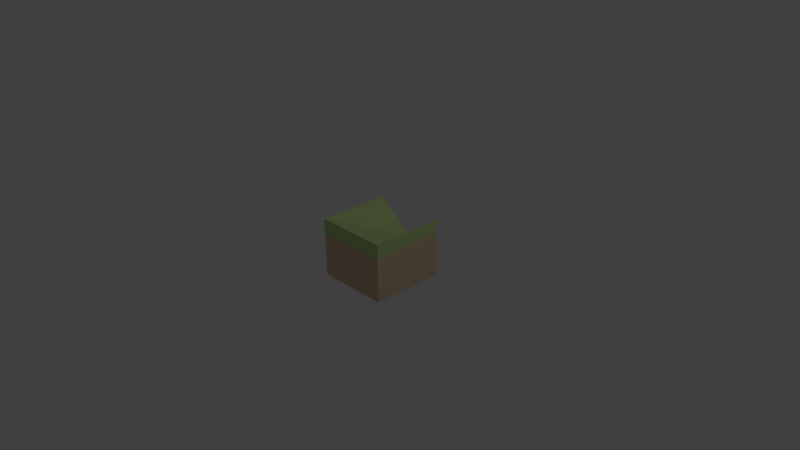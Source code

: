 # Source: grass-convexPeninsula.blend  (saved by Blender 2.73.0; exported with 4.5.12 LTS)
import bpy
from mathutils import Matrix  # noqa: F401  (used for matrix-valued properties, if any)

bpy.ops.wm.read_factory_settings(use_empty=True)
scene = bpy.context.scene
scene.name = 'Scene'

# ---- collections
col_collection_1 = bpy.data.collections.new('Collection 1'); scene.collection.children.link(col_collection_1)

# ---- materials (node trees are filled in below, after node groups)
mat_brown_006 = bpy.data.materials.new('Brown.006')
mat_brown_006.alpha_threshold = 0.0
mat_brown_006.use_transparent_shadow = False
mat_brown_006.diffuse_color = (0.7294, 0.549, 0.3647, 1.0)
mat_brown_006.specular_color = (0.3294, 0.3294, 0.3294)
mat_brown_006.roughness = 0.5
mat_green_006 = bpy.data.materials.new('Green.006')
mat_green_006.alpha_threshold = 0.0
mat_green_006.use_transparent_shadow = False
mat_green_006.diffuse_color = (0.5412, 0.7098, 0.2863, 1.0)
mat_green_006.specular_color = (0.3294, 0.3294, 0.3294)
mat_green_006.roughness = 0.5

# ---- material node trees

# ---- world
world_world = bpy.data.worlds.new('World'); scene.world = world_world
world_world.color = (0.05088, 0.05088, 0.05088)
world_world.use_sun_shadow = False
world_world.sun_shadow_jitter_overblur = 0.0
world_world.cycles.sampling_method = 'MANUAL'
world_world.cycles.sample_map_resolution = 256

# ---- cameras
cam_camera = bpy.data.cameras.new('Camera')
cam_camera.clip_end = 100.0
cam_camera.lens = 35.0
cam_camera.sensor_width = 32.0
cam_camera.sensor_height = 18.0
cam_camera.ortho_scale = 7.314
cam_camera.dof.focus_distance = 0.0
cam_camera.dof.aperture_fstop = 128.0

# ---- lights
light_lamp = bpy.data.lights.new('Lamp', 'POINT')
light_lamp.transmission_factor = 0.0
light_lamp.cutoff_distance = 30.0
light_lamp.energy = 100.0
light_lamp.shadow_buffer_clip_start = 1.001
light_lamp.shadow_soft_size = 0.1
light_lamp.shadow_maximum_resolution = 0.006
light_lamp.use_absolute_resolution = True
light_lamp.cycles.use_multiple_importance_sampling = False

# ---- meshes
me_group84 = bpy.data.meshes.new('Group84')
me_group84.from_pydata([(0.5667, 0.5667, -0.3), (0.5667, -0.4333, -0.3), (-0.4333, -0.4333, -0.3), (-0.4333, 0.5667, 0.3), (-0.4333, -0.4333, 0.3), (0.5667, -0.4333, 0.3), (0.5667, 0.5667, 0.3), (-0.4333, 0.5667, -0.3), (-0.4333, 0.5667, 0.5), (0.5667, 0.5667, 0.5), (-0.4333, -0.4333, 0.5), (0.5667, -0.4333, 0.5), (0.06667, 0.5667, 0.1), (0.06667, 0.5667, -0.1)], [], [(13, 3, 8, 12), (11, 5, 6, 9), (2, 1, 5, 4), (0, 6, 5, 1), (0, 7, 3, 13, 6), (10, 4, 5, 11), (10, 11, 12), (9, 12, 11), (8, 3, 4, 10), (2, 7, 0, 1), (3, 7, 2, 4), (6, 13, 12, 9), (10, 12, 8)])
me_group84.polygons.foreach_set('material_index', [1, 1, 0, 0, 0, 1, 1, 1, 1, 0, 0, 1, 1])
_uv = me_group84.uv_layers.new(name='UVMap')
_uv.uv.foreach_set('vector', [19.69, 7.874, 39.37, 7.874, 39.37, 15.75, 19.69, 15.75, -39.37, 31.5, -39.37, 23.62, 0.0, 7.874, 0.0, 15.75, -39.37, 0.0, 0.0, 0.0, 0.0, 23.62, -39.37, 7.874, 0.0, 0.0, 0.0, 7.874, -39.37, 23.62, -39.37, 0.0, 0.0, 0.0, 39.37, 0.0, 39.37, 7.874, 19.69, 7.874, 0.0, 7.874, -39.37, 15.75, -39.37, 7.874, 0.0, 23.62, 0.0, 31.5, 0.0, 31.5, 0.0, 0.0, 0.0, 0.0, 19.69, 15.75, 0.0, 0.0, 0.0, 15.75, 0.0, 15.75, 0.0, 7.874, 39.37, 7.874, 39.37, 15.75, -39.37, 39.37, -39.37, 0.0, 0.0, 0.0, 0.0, 39.37, 0.0, 7.874, 0.0, 0.0, 39.37, 0.0, 39.37, 7.874, 0.0, 7.874, 19.69, 7.874, 19.69, 15.75, 0.0, 15.75, 39.37, 15.75, 0.0, 0.0, 39.37, 15.75])
me_group84.materials.append(mat_brown_006)
me_group84.materials.append(mat_green_006)
me_group84.use_remesh_preserve_volume = False
me_group84.use_remesh_preserve_attributes = False
me_group84.use_mirror_vertex_groups = False
me_group84.update()

# ---- objects
ob_lamp = bpy.data.objects.new('Lamp', light_lamp)
ob_camera = bpy.data.objects.new('Camera', cam_camera)
ob_group84 = bpy.data.objects.new('Group84', me_group84)

# ---- transforms, parenting, visibility, modifiers, constraints
ob_lamp.location = (4.076, 1.005, 5.904)
ob_lamp.rotation_euler = (0.6503, 0.05522, 1.866)
ob_lamp.lock_rotations_4d = False
ob_lamp.empty_display_type = 'ARROWS'
ob_lamp.color = (0.0, 0.0, 0.0, 0.0)
ob_lamp.lineart.crease_threshold = 0.0
ob_camera.location = (7.481, -6.508, 5.344)
ob_camera.rotation_euler = (1.109, 0.01082, 0.8149)
ob_camera.lock_rotations_4d = False
ob_camera.empty_display_type = 'ARROWS'
ob_camera.color = (0.0, 0.0, 0.0, 0.0)
ob_camera.display_type = 'WIRE'
ob_camera.lineart.crease_threshold = 0.0
ob_group84.location = (0.0, 0.0, 0.0)
ob_group84.lineart.crease_threshold = 0.0

# ---- collection membership
col_collection_1.objects.link(ob_lamp)
col_collection_1.objects.link(ob_camera)
col_collection_1.objects.link(ob_group84)

# ---- scene / render settings (as saved in the file)
scene.camera = ob_camera
scene.frame_start = 1; scene.frame_end = 250; scene.frame_set(1)
scene.render.engine = 'BLENDER_EEVEE_NEXT'
scene.render.resolution_percentage = 50
scene.render.dither_intensity = 0.0
scene.cycles.use_denoising = False
scene.cycles.samples = 10
scene.cycles.sampling_pattern = 'TABULATED_SOBOL'
scene.cycles.light_sampling_threshold = 0.0
scene.cycles.use_adaptive_sampling = False
scene.cycles.use_light_tree = False
scene.cycles.blur_glossy = 0.0
scene.cycles.pixel_filter_type = 'GAUSSIAN'
scene.cycles.sample_clamp_indirect = 0.0
scene.view_settings.view_transform = 'Standard'
bpy.context.view_layer.update()
